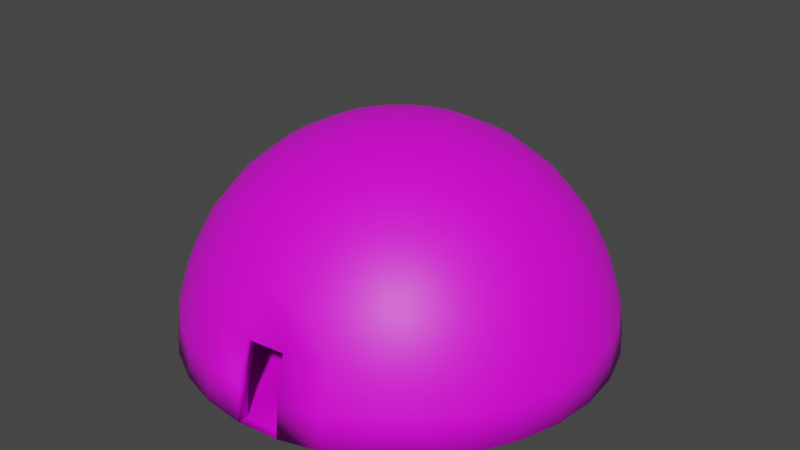 # Source: Iglo.blend  (saved by Blender 2.90.8; exported with 4.5.12 LTS)
import bpy
from mathutils import Matrix  # noqa: F401  (used for matrix-valued properties, if any)

bpy.ops.wm.read_factory_settings(use_empty=True)
scene = bpy.context.scene
scene.name = 'Scene'

# ---- collections
col_collection = bpy.data.collections.new('Collection'); scene.collection.children.link(col_collection)

# ---- images (referenced by path relative to the original .blend; pixels are not part of the script)
import os
ASSET_DIR = os.environ.get("B2B_ASSET_DIR", "")  # directory of the original .blend (textures are referenced by path, not embedded)
HERE = os.path.dirname(os.path.abspath(__file__))  # packed textures are extracted next to this script under _unpacked/

def load_image(name, relpath, width, height, colorspace="sRGB"):
    """Load a texture the original file referenced (path relative to the .blend, or extracted next to this script)."""
    p = next((c for c in (os.path.join(HERE, relpath), os.path.join(ASSET_DIR, relpath)) if relpath and os.path.exists(c)), "")
    if p:
        img = bpy.data.images.load(p, check_existing=True)
        img.name = name
    else:  # same state as the original file: an image datablock whose file is absent (Cycles renders it pink)
        img = bpy.data.images.new(name, width, height)
        img.source = "FILE"
        img.filepath = "//" + (relpath or name)
    img.colorspace_settings.name = colorspace
    return img
img_ice_stone_wall_png = load_image('Ice Stone Wall.png', 'Ice Stone Wall.png', 1024, 1024, 'sRGB')

# ---- materials (node trees are filled in below, after node groups)
mat_material_001 = bpy.data.materials.new('Material.001')
mat_material_001.use_transparent_shadow = False

# ---- material node trees
mat_material_001.use_nodes = True; mat_material_001.node_tree.nodes.clear()
_N = mat_material_001.node_tree.nodes; _L = mat_material_001.node_tree.links
n0 = _N.new('ShaderNodeBsdfPrincipled'); n0.name = 'Principled BSDF'; n0.location = (10, 300)
n0.distribution = 'GGX'
n0.subsurface_method = 'BURLEY'
n0.inputs[3].default_value = 1.45
n0.inputs[27].default_value = (0.0, 0.0, 0.0, 1.0)
n0.inputs[28].default_value = 1.0
n1 = _N.new('ShaderNodeOutputMaterial'); n1.name = 'Material Output'; n1.location = (300, 300)
n2 = _N.new('ShaderNodeTexImage'); n2.name = 'Image Texture'; n2.location = (-280, 280)
n2.image = img_ice_stone_wall_png
_L.new(n0.outputs[0], n1.inputs[0])
_L.new(n2.outputs[0], n0.inputs[0])
n1.is_active_output = True

# ---- world
world_world = bpy.data.worlds.new('World'); scene.world = world_world
world_world.use_nodes = True; world_world.node_tree.nodes.clear()
_N = world_world.node_tree.nodes; _L = world_world.node_tree.links
n0 = _N.new('ShaderNodeOutputWorld'); n0.name = 'World Output'; n0.location = (300, 300)
n1 = _N.new('ShaderNodeBackground'); n1.name = 'Background'; n1.location = (10, 300)
n1.inputs[0].default_value = (0.05088, 0.05088, 0.05088, 1.0)
_L.new(n1.outputs[0], n0.inputs[0])
n0.is_active_output = True
world_world.color = (0.05088, 0.05088, 0.05088)
world_world.use_sun_shadow = False
world_world.sun_shadow_jitter_overblur = 0.0

# ---- meshes
me_sphere_001 = bpy.data.meshes.new('Sphere.001')
me_sphere_001.from_pydata([(-2.002e-08, 0.1932, 0.9761), (2.142e-08, 0.379, 0.9194), (2.608e-08, 0.5502, 0.8275), (2.794e-08, 0.7003, 0.7037), (5.402e-08, 0.8235, 0.5529), (1.676e-08, 0.915, 0.3808), (5.402e-08, 0.9714, 0.1942), (6.706e-08, 0.9904, 0.03252), (0.03769, 0.1895, 0.9761), (0.07394, 0.3717, 0.9194), (0.1073, 0.5397, 0.8275), (0.1366, 0.6869, 0.7037), (0.1607, 0.8077, 0.5529), (0.1785, 0.8974, 0.3808), (0.1895, 0.9527, 0.1942), (0.1932, 0.9714, 0.03252), (0.07394, 0.1785, 0.9761), (0.145, 0.3502, 0.9194), (0.2106, 0.5083, 0.8275), (0.268, 0.647, 0.7037), (0.3151, 0.7608, 0.5529), (0.3502, 0.8454, 0.3808), (0.3717, 0.8974, 0.1942), (0.379, 0.915, 0.03252), (0.1073, 0.1607, 0.9761), (0.2106, 0.3151, 0.9194), (0.3057, 0.4575, 0.8275), (0.3891, 0.5823, 0.7037), (0.4575, 0.6847, 0.5529), (0.5083, 0.7608, 0.3808), (0.5397, 0.8077, 0.1942), (0.5502, 0.8235, 0.03252), (0.1366, 0.1366, 0.9761), (0.268, 0.268, 0.9194), (0.3891, 0.3891, 0.8275), (0.4952, 0.4952, 0.7037), (0.5823, 0.5823, 0.5529), (0.647, 0.647, 0.3808), (0.6869, 0.6869, 0.1942), (0.7003, 0.7003, 0.03252), (0.1607, 0.1073, 0.9761), (0.3151, 0.2106, 0.9194), (0.4575, 0.3057, 0.8275), (0.5823, 0.3891, 0.7037), (0.6847, 0.4575, 0.5529), (0.7608, 0.5083, 0.3808), (0.8077, 0.5397, 0.1942), (0.8235, 0.5502, 0.03252), (0.1785, 0.07394, 0.9761), (0.3502, 0.145, 0.9194), (0.5083, 0.2106, 0.8275), (0.647, 0.268, 0.7037), (0.7608, 0.3151, 0.5529), (0.8454, 0.3502, 0.3808), (0.8974, 0.3717, 0.1942), (0.915, 0.379, 0.03252), (0.1895, 0.03769, 0.9761), (0.3717, 0.07394, 0.9194), (0.5397, 0.1073, 0.8275), (0.6869, 0.1366, 0.7037), (0.8077, 0.1607, 0.5529), (0.8974, 0.1785, 0.3808), (0.9527, 0.1895, 0.1942), (0.9714, 0.1932, 0.03252), (0.1932, -3.544e-07, 0.9761), (0.379, -3.188e-07, 0.9194), (0.5502, -3.142e-07, 0.8275), (0.7003, -3.161e-07, 0.7037), (0.8235, -3.235e-07, 0.5529), (0.915, -2.974e-07, 0.3808), (0.9714, -3.738e-07, 0.1942), (0.9904, -3.781e-07, 0.03252), (0.1895, -0.03769, 0.9761), (0.3717, -0.07394, 0.9194), (0.5397, -0.1073, 0.8275), (0.6869, -0.1366, 0.7037), (0.8077, -0.1607, 0.5529), (0.8974, -0.1785, 0.3808), (0.9527, -0.1895, 0.1942), (0.9714, -0.1932, 0.03252), (0.1785, -0.07394, 0.9761), (0.3502, -0.145, 0.9194), (0.5083, -0.2106, 0.8275), (0.647, -0.268, 0.7037), (0.7608, -0.3151, 0.5529), (0.8454, -0.3502, 0.3808), (0.8974, -0.3717, 0.1942), (0.915, -0.379, 0.03252), (0.1607, -0.1073, 0.9761), (0.3151, -0.2106, 0.9194), (0.4575, -0.3057, 0.8275), (0.5823, -0.3891, 0.7037), (0.6847, -0.4575, 0.5529), (0.7608, -0.5083, 0.3808), (0.8077, -0.5397, 0.1942), (0.8235, -0.5502, 0.03252), (0.1366, -0.1366, 0.9761), (0.268, -0.268, 0.9194), (0.3891, -0.3891, 0.8275), (0.4952, -0.4952, 0.7037), (0.5823, -0.5823, 0.5529), (0.647, -0.647, 0.3808), (0.6869, -0.6869, 0.1942), (0.7003, -0.7003, 0.03252), (0.1073, -0.1607, 0.9761), (0.2106, -0.3151, 0.9194), (0.3057, -0.4575, 0.8275), (0.3891, -0.5823, 0.7037), (0.4575, -0.6847, 0.5529), (0.5083, -0.7608, 0.3808), (0.5397, -0.8077, 0.1942), (0.5502, -0.8235, 0.03252), (0.07394, -0.1785, 0.9761), (0.145, -0.3502, 0.9194), (0.2106, -0.5083, 0.8275), (0.268, -0.647, 0.7037), (0.3151, -0.7608, 0.5529), (0.3502, -0.8454, 0.3808), (0.3717, -0.8974, 0.1942), (0.379, -0.915, 0.03252), (0.03769, -0.1895, 0.9761), (0.07394, -0.3717, 0.9194), (0.1073, -0.5397, 0.8275), (0.1366, -0.6869, 0.7037), (0.1607, -0.8077, 0.5529), (0.1785, -0.8974, 0.3808), (0.1895, -0.9527, 0.1942), (0.1932, -0.9714, 0.03252), (-2.868e-08, -0.1932, 0.9761), (3.458e-08, -0.379, 0.9194), (2.247e-08, -0.5502, 0.8275), (-2.782e-08, -0.7003, 0.7037), (-5.762e-08, -0.8235, 0.5529), (2.62e-08, -0.915, 0.3808), (-6.507e-08, -0.9714, 0.1942), (-9.736e-08, -0.9904, 0.03252), (-0.03769, -0.1895, 0.9761), (-0.07394, -0.3717, 0.9194), (-0.1073, -0.5397, 0.8275), (-0.1366, -0.6869, 0.7037), (-0.1607, -0.8077, 0.5529), (-0.1785, -0.8974, 0.3808), (-0.1895, -0.9527, 0.1942), (-0.1932, -0.9714, 0.03252), (-0.07394, -0.1785, 0.9761), (-0.145, -0.3502, 0.9194), (-0.2106, -0.5083, 0.8275), (-0.268, -0.647, 0.7037), (-0.3151, -0.7608, 0.5529), (-0.3502, -0.8454, 0.3808), (-0.3717, -0.8974, 0.1942), (-0.379, -0.915, 0.03252), (-0.1073, -0.1607, 0.9761), (-0.2106, -0.3151, 0.9194), (-0.3057, -0.4575, 0.8275), (-0.3891, -0.5823, 0.7037), (-0.4575, -0.6847, 0.5529), (-0.5083, -0.7608, 0.3808), (-0.5397, -0.8077, 0.1942), (-0.5502, -0.8235, 0.03252), (-9.483e-08, -4.341e-07, 0.9904), (-0.1366, -0.1366, 0.9761), (-0.268, -0.268, 0.9194), (-0.3891, -0.3891, 0.8275), (-0.4952, -0.4952, 0.7037), (-0.5823, -0.5823, 0.5529), (-0.647, -0.647, 0.3808), (-0.6869, -0.6869, 0.1942), (-0.7003, -0.7003, 0.03252), (-0.1607, -0.1073, 0.9761), (-0.3151, -0.2106, 0.9194), (-0.4575, -0.3057, 0.8275), (-0.5823, -0.3891, 0.7037), (-0.6847, -0.4575, 0.5529), (-0.7608, -0.5083, 0.3808), (-0.8077, -0.5397, 0.1942), (-0.8235, -0.5502, 0.03252), (-0.1785, -0.07394, 0.9761), (-0.3502, -0.145, 0.9194), (-0.5083, -0.2106, 0.8275), (-0.647, -0.268, 0.7037), (-0.7608, -0.3151, 0.5529), (-0.8454, -0.3502, 0.3808), (-0.8974, -0.3717, 0.1942), (-0.915, -0.379, 0.03252), (-0.1895, -0.03769, 0.9761), (-0.3717, -0.07394, 0.9194), (-0.5397, -0.1073, 0.8275), (-0.6869, -0.1366, 0.7037), (-0.8077, -0.1607, 0.5529), (-0.8974, -0.1785, 0.3808), (-0.9527, -0.1895, 0.1942), (-0.9714, -0.1932, 0.03252), (-0.1932, -3.395e-07, 0.9761), (-0.379, -2.863e-07, 0.9194), (-0.5502, -2.723e-07, 0.8275), (-0.7003, -1.931e-07, 0.7037), (-0.8235, -1.689e-07, 0.5529), (-0.915, -2.695e-07, 0.3808), (-0.9714, -1.317e-07, 0.1942), (-0.9904, -1.323e-07, 0.03252), (-0.1895, 0.03769, 0.9761), (-0.3717, 0.07394, 0.9194), (-0.5397, 0.1073, 0.8275), (-0.6869, 0.1366, 0.7037), (-0.8077, 0.1607, 0.5529), (-0.8974, 0.1785, 0.3808), (-0.9527, 0.1895, 0.1942), (-0.9714, 0.1932, 0.03252), (-0.1785, 0.07394, 0.9761), (-0.3502, 0.145, 0.9194), (-0.5083, 0.2106, 0.8275), (-0.647, 0.268, 0.7037), (-0.7608, 0.3151, 0.5529), (-0.8454, 0.3502, 0.3808), (-0.8974, 0.3717, 0.1942), (-0.915, 0.379, 0.03252), (-0.1607, 0.1073, 0.9761), (-0.3151, 0.2106, 0.9194), (-0.4575, 0.3057, 0.8275), (-0.5823, 0.3891, 0.7037), (-0.6847, 0.4575, 0.5529), (-0.7608, 0.5083, 0.3808), (-0.8077, 0.5397, 0.1942), (-0.8235, 0.5502, 0.03252), (-0.1366, 0.1366, 0.9761), (-0.268, 0.268, 0.9194), (-0.3891, 0.3891, 0.8275), (-0.4952, 0.4952, 0.7037), (-0.5823, 0.5823, 0.5529), (-0.647, 0.647, 0.3808), (-0.6869, 0.6869, 0.1942), (-0.7003, 0.7003, 0.03252), (-0.1073, 0.1607, 0.9761), (-0.2106, 0.3151, 0.9194), (-0.3057, 0.4575, 0.8275), (-0.3891, 0.5823, 0.7037), (-0.4575, 0.6847, 0.5529), (-0.5083, 0.7608, 0.3808), (-0.5397, 0.8077, 0.1942), (-0.5502, 0.8235, 0.03252), (-0.07394, 0.1785, 0.9761), (-0.145, 0.3502, 0.9194), (-0.2106, 0.5083, 0.8275), (-0.268, 0.647, 0.7037), (-0.3151, 0.7608, 0.5529), (-0.3502, 0.8454, 0.3808), (-0.3717, 0.8974, 0.1942), (-0.379, 0.915, 0.03252), (-0.03769, 0.1895, 0.9761), (-0.07394, 0.3717, 0.9194), (-0.1073, 0.5397, 0.8275), (-0.1366, 0.6869, 0.7037), (-0.1607, 0.8077, 0.5529), (-0.1785, 0.8974, 0.3808), (-0.1895, 0.9527, 0.1942), (-0.1932, 0.9714, 0.03252), (3.891e-09, 0.1835, 0.9262), (6.441e-08, 0.3592, 0.8727), (7.51e-08, 0.5217, 0.7854), (8.614e-08, 0.6642, 0.668), (1.226e-07, 0.7811, 0.5249), (9.182e-08, 0.868, 0.3616), (1.346e-07, 0.9216, 0.1839), (1.509e-07, 0.9399, 0.02658), (0.03581, 0.18, 0.9262), (0.07008, 0.3523, 0.8727), (0.1018, 0.5117, 0.7854), (0.1296, 0.6514, 0.668), (0.1524, 0.7661, 0.5249), (0.1693, 0.8513, 0.3616), (0.1798, 0.9039, 0.1839), (0.1834, 0.9219, 0.02658), (0.07024, 0.1696, 0.9262), (0.1375, 0.3319, 0.8727), (0.1996, 0.482, 0.7854), (0.2542, 0.6136, 0.668), (0.2989, 0.7216, 0.5249), (0.3322, 0.8019, 0.3616), (0.3527, 0.8515, 0.1839), (0.3597, 0.8684, 0.02658), (0.102, 0.1526, 0.9262), (0.1996, 0.2987, 0.8727), (0.2898, 0.4338, 0.7854), (0.369, 0.5522, 0.668), (0.434, 0.6495, 0.5249), (0.4822, 0.7217, 0.3616), (0.512, 0.7663, 0.1839), (0.5222, 0.7815, 0.02658), (0.1298, 0.1298, 0.9262), (0.254, 0.254, 0.8727), (0.3689, 0.3689, 0.7854), (0.4696, 0.4696, 0.668), (0.5523, 0.5523, 0.5249), (0.6138, 0.6138, 0.3616), (0.6517, 0.6517, 0.1839), (0.6646, 0.6646, 0.02658), (0.1526, 0.102, 0.9262), (0.2987, 0.1996, 0.8727), (0.4338, 0.2898, 0.7854), (0.5522, 0.369, 0.668), (0.6495, 0.4339, 0.5249), (0.7217, 0.4822, 0.3616), (0.7663, 0.512, 0.1839), (0.7815, 0.5222, 0.02658), (0.1696, 0.07024, 0.9262), (0.3319, 0.1375, 0.8727), (0.482, 0.1996, 0.7854), (0.6136, 0.2542, 0.668), (0.7216, 0.2989, 0.5249), (0.8019, 0.3322, 0.3616), (0.8515, 0.3527, 0.1839), (0.8684, 0.3597, 0.02658), (0.18, 0.03581, 0.9262), (0.3523, 0.07008, 0.8727), (0.5117, 0.1018, 0.7854), (0.6514, 0.1296, 0.668), (0.7661, 0.1524, 0.5249), (0.8513, 0.1693, 0.3616), (0.9039, 0.1798, 0.1839), (0.9219, 0.1834, 0.02658), (0.1835, -3.526e-07, 0.9262), (0.3592, -3.162e-07, 0.8727), (0.5217, -3.129e-07, 0.7854), (0.6642, -3.14e-07, 0.668), (0.7811, -3.19e-07, 0.5249), (0.868, -2.94e-07, 0.3616), (0.9216, -3.693e-07, 0.1839), (0.9399, -3.738e-07, 0.02658), (0.18, -0.03581, 0.9262), (0.3523, -0.07008, 0.8727), (0.5117, -0.1018, 0.7854), (0.6514, -0.1296, 0.668), (0.7661, -0.1524, 0.5249), (0.8513, -0.1693, 0.3616), (0.9039, -0.1798, 0.1839), (0.9219, -0.1834, 0.02658), (0.1696, -0.07024, 0.9262), (0.3319, -0.1375, 0.8727), (0.482, -0.1996, 0.7854), (0.6136, -0.2542, 0.668), (0.7216, -0.2989, 0.5249), (0.8019, -0.3322, 0.3616), (0.8515, -0.3527, 0.1839), (0.8684, -0.3597, 0.02658), (0.1526, -0.102, 0.9262), (0.2987, -0.1996, 0.8727), (0.4338, -0.2898, 0.7854), (0.5522, -0.369, 0.668), (0.6495, -0.434, 0.5249), (0.7217, -0.4822, 0.3616), (0.7663, -0.512, 0.1839), (0.7815, -0.5222, 0.02658), (0.1298, -0.1298, 0.9262), (0.254, -0.254, 0.8727), (0.3689, -0.3689, 0.7854), (0.4696, -0.4696, 0.668), (0.5523, -0.5523, 0.5249), (0.6138, -0.6138, 0.3616), (0.6517, -0.6517, 0.1839), (0.6646, -0.6646, 0.02658), (0.102, -0.1526, 0.9262), (0.1996, -0.2987, 0.8727), (0.2898, -0.4338, 0.7854), (0.369, -0.5522, 0.668), (0.434, -0.6495, 0.5249), (0.4822, -0.7217, 0.3616), (0.512, -0.7663, 0.1839), (0.5222, -0.7815, 0.02658), (0.07024, -0.1696, 0.9262), (0.1375, -0.3319, 0.8727), (0.1996, -0.482, 0.7854), (0.2542, -0.6136, 0.668), (0.2989, -0.7216, 0.5249), (0.3322, -0.8019, 0.3616), (0.3527, -0.8515, 0.1839), (0.3597, -0.8684, 0.02658), (0.03581, -0.18, 0.9262), (0.07008, -0.3523, 0.8727), (0.1018, -0.5117, 0.7854), (0.1296, -0.6514, 0.668), (0.1524, -0.7661, 0.5249), (0.1693, -0.8513, 0.3616), (0.1798, -0.9039, 0.1839), (0.1834, -0.9219, 0.02658), (-2.625e-08, -0.1835, 0.9262), (3.67e-08, -0.3592, 0.8727), (2.496e-08, -0.5217, 0.7854), (-1.929e-08, -0.6642, 0.668), (-4.7e-08, -0.7811, 0.5249), (3.255e-08, -0.868, 0.3616), (-5.298e-08, -0.9216, 0.1839), (-8.126e-08, -0.9399, 0.02658), (-0.03581, -0.18, 0.9262), (-0.07008, -0.3523, 0.8727), (-0.1018, -0.5117, 0.7854), (-0.1296, -0.6514, 0.668), (-0.1524, -0.7661, 0.5249), (-0.1693, -0.8513, 0.3616), (-0.1798, -0.9039, 0.1839), (-0.1834, -0.9219, 0.02658), (-0.07024, -0.1696, 0.9262), (-0.1375, -0.3319, 0.8727), (-0.1996, -0.482, 0.7854), (-0.2542, -0.6136, 0.668), (-0.2989, -0.7216, 0.5249), (-0.3322, -0.8019, 0.3616), (-0.3527, -0.8515, 0.1839), (-0.3597, -0.8684, 0.02658), (-0.102, -0.1526, 0.9262), (-0.1996, -0.2987, 0.8727), (-0.2898, -0.4338, 0.7854), (-0.369, -0.5522, 0.668), (-0.434, -0.6495, 0.5249), (-0.4822, -0.7217, 0.3616), (-0.512, -0.7663, 0.1839), (-0.5222, -0.7815, 0.02658), (-9.262e-08, -4.323e-07, 0.9396), (-0.1298, -0.1298, 0.9262), (-0.254, -0.254, 0.8727), (-0.3689, -0.3689, 0.7854), (-0.4696, -0.4696, 0.668), (-0.5523, -0.5523, 0.5249), (-0.6138, -0.6138, 0.3616), (-0.6517, -0.6517, 0.1839), (-0.6646, -0.6646, 0.02658), (-0.1526, -0.102, 0.9262), (-0.2987, -0.1996, 0.8727), (-0.4338, -0.2898, 0.7854), (-0.5522, -0.369, 0.668), (-0.6495, -0.434, 0.5249), (-0.7217, -0.4822, 0.3616), (-0.7663, -0.512, 0.1839), (-0.7815, -0.5222, 0.02658), (-0.1696, -0.07024, 0.9262), (-0.3319, -0.1375, 0.8727), (-0.482, -0.1996, 0.7854), (-0.6136, -0.2542, 0.668), (-0.7216, -0.2989, 0.5249), (-0.8019, -0.3322, 0.3616), (-0.8515, -0.3527, 0.1839), (-0.8684, -0.3597, 0.02658), (-0.18, -0.03581, 0.9262), (-0.3523, -0.07008, 0.8727), (-0.5117, -0.1018, 0.7854), (-0.6514, -0.1296, 0.668), (-0.7661, -0.1524, 0.5249), (-0.8513, -0.1693, 0.3616), (-0.9039, -0.1798, 0.1839), (-0.9219, -0.1834, 0.02658), (-0.1835, -3.394e-07, 0.9262), (-0.3592, -2.884e-07, 0.8727), (-0.5217, -2.8e-07, 0.7854), (-0.6642, -2.066e-07, 0.668), (-0.7811, -1.85e-07, 0.5249), (-0.868, -2.837e-07, 0.3616), (-0.9216, -1.489e-07, 0.1839), (-0.9399, -1.484e-07, 0.02658), (-0.18, 0.03581, 0.9262), (-0.3523, 0.07008, 0.8727), (-0.5117, 0.1018, 0.7854), (-0.6514, 0.1296, 0.668), (-0.7661, 0.1524, 0.5249), (-0.8513, 0.1693, 0.3616), (-0.9039, 0.1798, 0.1839), (-0.9219, 0.1834, 0.02658), (-0.1696, 0.07024, 0.9262), (-0.3319, 0.1375, 0.8727), (-0.482, 0.1996, 0.7854), (-0.6136, 0.2542, 0.668), (-0.7216, 0.2989, 0.5249), (-0.8019, 0.3322, 0.3616), (-0.8515, 0.3527, 0.1839), (-0.8684, 0.3597, 0.02658), (-0.1526, 0.102, 0.9262), (-0.2987, 0.1996, 0.8727), (-0.4338, 0.2898, 0.7854), (-0.5522, 0.369, 0.668), (-0.6495, 0.4339, 0.5249), (-0.7217, 0.4822, 0.3616), (-0.7663, 0.512, 0.1839), (-0.7815, 0.5222, 0.02658), (-0.1298, 0.1298, 0.9262), (-0.254, 0.254, 0.8727), (-0.3689, 0.3689, 0.7854), (-0.4696, 0.4696, 0.668), (-0.5523, 0.5523, 0.5249), (-0.6138, 0.6138, 0.3616), (-0.6517, 0.6517, 0.1839), (-0.6646, 0.6646, 0.02658), (-0.102, 0.1526, 0.9262), (-0.1996, 0.2987, 0.8727), (-0.2898, 0.4338, 0.7854), (-0.369, 0.5522, 0.668), (-0.4339, 0.6495, 0.5249), (-0.4822, 0.7217, 0.3616), (-0.512, 0.7663, 0.1839), (-0.5222, 0.7815, 0.02658), (-0.07024, 0.1696, 0.9262), (-0.1375, 0.3319, 0.8727), (-0.1996, 0.482, 0.7854), (-0.2542, 0.6136, 0.668), (-0.2989, 0.7216, 0.5249), (-0.3322, 0.8019, 0.3616), (-0.3527, 0.8515, 0.1839), (-0.3597, 0.8684, 0.02658), (-0.03581, 0.18, 0.9262), (-0.07008, 0.3523, 0.8727), (-0.1018, 0.5117, 0.7854), (-0.1296, 0.6514, 0.668), (-0.1524, 0.7661, 0.5249), (-0.1693, 0.8513, 0.3616), (-0.1798, 0.9039, 0.1839), (-0.1834, 0.9219, 0.02658)], [], [(7, 15, 14, 6), (0, 8, 160), (1, 9, 8, 0), (2, 10, 9, 1), (3, 11, 10, 2), (4, 12, 11, 3), (5, 13, 12, 4), (6, 14, 13, 5), (14, 22, 21, 13), (15, 23, 22, 14), (8, 16, 160), (9, 17, 16, 8), (10, 18, 17, 9), (11, 19, 18, 10), (12, 20, 19, 11), (13, 21, 20, 12), (18, 26, 25, 17), (19, 27, 26, 18), (20, 28, 27, 19), (21, 29, 28, 20), (22, 30, 29, 21), (23, 31, 30, 22), (16, 24, 160), (17, 25, 24, 16), (30, 38, 37, 29), (31, 39, 38, 30), (24, 32, 160), (25, 33, 32, 24), (26, 34, 33, 25), (27, 35, 34, 26), (28, 36, 35, 27), (29, 37, 36, 28), (35, 43, 42, 34), (36, 44, 43, 35), (37, 45, 44, 36), (38, 46, 45, 37), (39, 47, 46, 38), (32, 40, 160), (33, 41, 40, 32), (34, 42, 41, 33), (47, 55, 54, 46), (40, 48, 160), (41, 49, 48, 40), (42, 50, 49, 41), (43, 51, 50, 42), (44, 52, 51, 43), (45, 53, 52, 44), (46, 54, 53, 45), (52, 60, 59, 51), (53, 61, 60, 52), (54, 62, 61, 53), (55, 63, 62, 54), (48, 56, 160), (49, 57, 56, 48), (50, 58, 57, 49), (51, 59, 58, 50), (56, 64, 160), (57, 65, 64, 56), (58, 66, 65, 57), (59, 67, 66, 58), (60, 68, 67, 59), (61, 69, 68, 60), (62, 70, 69, 61), (63, 71, 70, 62), (68, 76, 75, 67), (69, 77, 76, 68), (70, 78, 77, 69), (71, 79, 78, 70), (64, 72, 160), (65, 73, 72, 64), (66, 74, 73, 65), (67, 75, 74, 66), (73, 81, 80, 72), (74, 82, 81, 73), (75, 83, 82, 74), (76, 84, 83, 75), (77, 85, 84, 76), (78, 86, 85, 77), (79, 87, 86, 78), (72, 80, 160), (85, 93, 92, 84), (86, 94, 93, 85), (87, 95, 94, 86), (80, 88, 160), (81, 89, 88, 80), (82, 90, 89, 81), (83, 91, 90, 82), (84, 92, 91, 83), (89, 97, 96, 88), (90, 98, 97, 89), (91, 99, 98, 90), (92, 100, 99, 91), (93, 101, 100, 92), (94, 102, 101, 93), (95, 103, 102, 94), (88, 96, 160), (101, 109, 108, 100), (102, 110, 109, 101), (103, 111, 110, 102), (96, 104, 160), (97, 105, 104, 96), (98, 106, 105, 97), (99, 107, 106, 98), (100, 108, 107, 99), (106, 114, 113, 105), (107, 115, 114, 106), (108, 116, 115, 107), (109, 117, 116, 108), (110, 118, 117, 109), (111, 119, 118, 110), (104, 112, 160), (105, 113, 112, 104), (118, 126, 125, 117), (119, 127, 126, 118), (112, 120, 160), (113, 121, 120, 112), (114, 122, 121, 113), (115, 123, 122, 114), (116, 124, 123, 115), (117, 125, 124, 116), (123, 131, 130, 122), (124, 132, 131, 123), (125, 133, 132, 124), (126, 383, 382, 125), (135, 134, 391, 392), (120, 128, 160), (121, 129, 128, 120), (122, 130, 129, 121), (135, 143, 142, 134), (128, 136, 160), (129, 137, 136, 128), (130, 138, 137, 129), (131, 139, 138, 130), (132, 140, 139, 131), (133, 141, 140, 132), (134, 142, 141, 133), (139, 147, 146, 138), (140, 148, 147, 139), (141, 149, 148, 140), (142, 150, 149, 141), (143, 151, 150, 142), (136, 144, 160), (137, 145, 144, 136), (138, 146, 145, 137), (151, 159, 158, 150), (144, 152, 160), (145, 153, 152, 144), (146, 154, 153, 145), (147, 155, 154, 146), (148, 156, 155, 147), (149, 157, 156, 148), (150, 158, 157, 149), (156, 165, 164, 155), (157, 166, 165, 156), (158, 167, 166, 157), (159, 168, 167, 158), (152, 161, 160), (153, 162, 161, 152), (154, 163, 162, 153), (155, 164, 163, 154), (161, 169, 160), (162, 170, 169, 161), (163, 171, 170, 162), (164, 172, 171, 163), (165, 173, 172, 164), (166, 174, 173, 165), (167, 175, 174, 166), (168, 176, 175, 167), (173, 181, 180, 172), (174, 182, 181, 173), (175, 183, 182, 174), (176, 184, 183, 175), (169, 177, 160), (170, 178, 177, 169), (171, 179, 178, 170), (172, 180, 179, 171), (178, 186, 185, 177), (179, 187, 186, 178), (180, 188, 187, 179), (181, 189, 188, 180), (182, 190, 189, 181), (183, 191, 190, 182), (184, 192, 191, 183), (177, 185, 160), (190, 198, 197, 189), (191, 199, 198, 190), (192, 200, 199, 191), (185, 193, 160), (186, 194, 193, 185), (187, 195, 194, 186), (188, 196, 195, 187), (189, 197, 196, 188), (195, 203, 202, 194), (196, 204, 203, 195), (197, 205, 204, 196), (198, 206, 205, 197), (199, 207, 206, 198), (200, 208, 207, 199), (193, 201, 160), (194, 202, 201, 193), (207, 215, 214, 206), (208, 216, 215, 207), (201, 209, 160), (202, 210, 209, 201), (203, 211, 210, 202), (204, 212, 211, 203), (205, 213, 212, 204), (206, 214, 213, 205), (211, 219, 218, 210), (212, 220, 219, 211), (213, 221, 220, 212), (214, 222, 221, 213), (215, 223, 222, 214), (216, 224, 223, 215), (209, 217, 160), (210, 218, 217, 209), (223, 231, 230, 222), (224, 232, 231, 223), (217, 225, 160), (218, 226, 225, 217), (219, 227, 226, 218), (220, 228, 227, 219), (221, 229, 228, 220), (222, 230, 229, 221), (228, 236, 235, 227), (229, 237, 236, 228), (230, 238, 237, 229), (231, 239, 238, 230), (232, 240, 239, 231), (225, 233, 160), (226, 234, 233, 225), (227, 235, 234, 226), (240, 248, 247, 239), (233, 241, 160), (234, 242, 241, 233), (235, 243, 242, 234), (236, 244, 243, 235), (237, 245, 244, 236), (238, 246, 245, 237), (239, 247, 246, 238), (244, 252, 251, 243), (245, 253, 252, 244), (246, 254, 253, 245), (247, 255, 254, 246), (248, 256, 255, 247), (241, 249, 160), (242, 250, 249, 241), (243, 251, 250, 242), (256, 7, 6, 255), (249, 0, 160), (250, 1, 0, 249), (251, 2, 1, 250), (252, 3, 2, 251), (253, 4, 3, 252), (254, 5, 4, 253), (255, 6, 5, 254), (264, 263, 271, 272), (257, 417, 265), (258, 257, 265, 266), (259, 258, 266, 267), (260, 259, 267, 268), (261, 260, 268, 269), (262, 261, 269, 270), (263, 262, 270, 271), (271, 270, 278, 279), (272, 271, 279, 280), (265, 417, 273), (266, 265, 273, 274), (267, 266, 274, 275), (268, 267, 275, 276), (269, 268, 276, 277), (270, 269, 277, 278), (275, 274, 282, 283), (276, 275, 283, 284), (277, 276, 284, 285), (278, 277, 285, 286), (279, 278, 286, 287), (280, 279, 287, 288), (273, 417, 281), (274, 273, 281, 282), (287, 286, 294, 295), (288, 287, 295, 296), (281, 417, 289), (282, 281, 289, 290), (283, 282, 290, 291), (284, 283, 291, 292), (285, 284, 292, 293), (286, 285, 293, 294), (292, 291, 299, 300), (293, 292, 300, 301), (294, 293, 301, 302), (295, 294, 302, 303), (296, 295, 303, 304), (289, 417, 297), (290, 289, 297, 298), (291, 290, 298, 299), (304, 303, 311, 312), (297, 417, 305), (298, 297, 305, 306), (299, 298, 306, 307), (300, 299, 307, 308), (301, 300, 308, 309), (302, 301, 309, 310), (303, 302, 310, 311), (309, 308, 316, 317), (310, 309, 317, 318), (311, 310, 318, 319), (312, 311, 319, 320), (305, 417, 313), (306, 305, 313, 314), (307, 306, 314, 315), (308, 307, 315, 316), (313, 417, 321), (314, 313, 321, 322), (315, 314, 322, 323), (316, 315, 323, 324), (317, 316, 324, 325), (318, 317, 325, 326), (319, 318, 326, 327), (320, 319, 327, 328), (325, 324, 332, 333), (326, 325, 333, 334), (327, 326, 334, 335), (328, 327, 335, 336), (321, 417, 329), (322, 321, 329, 330), (323, 322, 330, 331), (324, 323, 331, 332), (330, 329, 337, 338), (331, 330, 338, 339), (332, 331, 339, 340), (333, 332, 340, 341), (334, 333, 341, 342), (335, 334, 342, 343), (336, 335, 343, 344), (329, 417, 337), (342, 341, 349, 350), (343, 342, 350, 351), (344, 343, 351, 352), (337, 417, 345), (338, 337, 345, 346), (339, 338, 346, 347), (340, 339, 347, 348), (341, 340, 348, 349), (346, 345, 353, 354), (347, 346, 354, 355), (348, 347, 355, 356), (349, 348, 356, 357), (350, 349, 357, 358), (351, 350, 358, 359), (352, 351, 359, 360), (345, 417, 353), (358, 357, 365, 366), (359, 358, 366, 367), (360, 359, 367, 368), (353, 417, 361), (354, 353, 361, 362), (355, 354, 362, 363), (356, 355, 363, 364), (357, 356, 364, 365), (363, 362, 370, 371), (364, 363, 371, 372), (365, 364, 372, 373), (366, 365, 373, 374), (367, 366, 374, 375), (368, 367, 375, 376), (361, 417, 369), (362, 361, 369, 370), (375, 374, 382, 383), (376, 375, 383, 384), (369, 417, 377), (370, 369, 377, 378), (371, 370, 378, 379), (372, 371, 379, 380), (373, 372, 380, 381), (374, 373, 381, 382), (380, 379, 387, 388), (381, 380, 388, 389), (382, 381, 389, 390), (134, 133, 390, 391), (125, 382, 390, 133), (377, 417, 385), (378, 377, 385, 386), (379, 378, 386, 387), (392, 391, 399, 400), (385, 417, 393), (386, 385, 393, 394), (387, 386, 394, 395), (388, 387, 395, 396), (389, 388, 396, 397), (390, 389, 397, 398), (391, 390, 398, 399), (396, 395, 403, 404), (397, 396, 404, 405), (398, 397, 405, 406), (399, 398, 406, 407), (400, 399, 407, 408), (393, 417, 401), (394, 393, 401, 402), (395, 394, 402, 403), (408, 407, 415, 416), (401, 417, 409), (402, 401, 409, 410), (403, 402, 410, 411), (404, 403, 411, 412), (405, 404, 412, 413), (406, 405, 413, 414), (407, 406, 414, 415), (413, 412, 421, 422), (414, 413, 422, 423), (415, 414, 423, 424), (416, 415, 424, 425), (409, 417, 418), (410, 409, 418, 419), (411, 410, 419, 420), (412, 411, 420, 421), (418, 417, 426), (419, 418, 426, 427), (420, 419, 427, 428), (421, 420, 428, 429), (422, 421, 429, 430), (423, 422, 430, 431), (424, 423, 431, 432), (425, 424, 432, 433), (430, 429, 437, 438), (431, 430, 438, 439), (432, 431, 439, 440), (433, 432, 440, 441), (426, 417, 434), (427, 426, 434, 435), (428, 427, 435, 436), (429, 428, 436, 437), (435, 434, 442, 443), (436, 435, 443, 444), (437, 436, 444, 445), (438, 437, 445, 446), (439, 438, 446, 447), (440, 439, 447, 448), (441, 440, 448, 449), (434, 417, 442), (447, 446, 454, 455), (448, 447, 455, 456), (449, 448, 456, 457), (442, 417, 450), (443, 442, 450, 451), (444, 443, 451, 452), (445, 444, 452, 453), (446, 445, 453, 454), (452, 451, 459, 460), (453, 452, 460, 461), (454, 453, 461, 462), (455, 454, 462, 463), (456, 455, 463, 464), (457, 456, 464, 465), (450, 417, 458), (451, 450, 458, 459), (464, 463, 471, 472), (465, 464, 472, 473), (458, 417, 466), (459, 458, 466, 467), (460, 459, 467, 468), (461, 460, 468, 469), (462, 461, 469, 470), (463, 462, 470, 471), (468, 467, 475, 476), (469, 468, 476, 477), (470, 469, 477, 478), (471, 470, 478, 479), (472, 471, 479, 480), (473, 472, 480, 481), (466, 417, 474), (467, 466, 474, 475), (480, 479, 487, 488), (481, 480, 488, 489), (474, 417, 482), (475, 474, 482, 483), (476, 475, 483, 484), (477, 476, 484, 485), (478, 477, 485, 486), (479, 478, 486, 487), (485, 484, 492, 493), (486, 485, 493, 494), (487, 486, 494, 495), (488, 487, 495, 496), (489, 488, 496, 497), (482, 417, 490), (483, 482, 490, 491), (484, 483, 491, 492), (497, 496, 504, 505), (490, 417, 498), (491, 490, 498, 499), (492, 491, 499, 500), (493, 492, 500, 501), (494, 493, 501, 502), (495, 494, 502, 503), (496, 495, 503, 504), (501, 500, 508, 509), (502, 501, 509, 510), (503, 502, 510, 511), (504, 503, 511, 512), (505, 504, 512, 513), (498, 417, 506), (499, 498, 506, 507), (500, 499, 507, 508), (513, 512, 263, 264), (506, 417, 257), (507, 506, 257, 258), (508, 507, 258, 259), (509, 508, 259, 260), (510, 509, 260, 261), (511, 510, 261, 262), (512, 511, 262, 263), (47, 39, 296, 304), (184, 176, 433, 441), (143, 135, 392, 400), (71, 63, 320, 328), (119, 111, 368, 376), (15, 7, 264, 272), (63, 55, 312, 320), (256, 248, 505, 513), (200, 192, 449, 457), (87, 79, 336, 344), (159, 151, 408, 416), (135, 127, 384, 392), (216, 208, 465, 473), (79, 71, 328, 336), (23, 15, 272, 280), (208, 200, 457, 465), (151, 143, 400, 408), (95, 87, 344, 352), (232, 224, 481, 489), (39, 31, 288, 296), (248, 240, 497, 505), (176, 168, 425, 433), (7, 256, 513, 264), (55, 47, 304, 312), (224, 216, 473, 481), (168, 159, 416, 425), (111, 103, 360, 368), (31, 23, 280, 288), (192, 184, 441, 449), (240, 232, 489, 497), (127, 119, 376, 384), (103, 95, 352, 360), (126, 127, 384, 383), (384, 264, 513, 392), (264, 384, 376, 272), (272, 376, 368, 280), (280, 368, 360, 288), (288, 360, 352, 296), (296, 352, 344, 304), (304, 344, 336, 312), (312, 336, 328), (312, 328, 320), (392, 513, 505, 400), (400, 505, 497, 408), (408, 497, 489, 416), (416, 489, 481, 425), (425, 481, 473, 433), (433, 473, 465, 441), (441, 465, 449), (449, 465, 457)])
me_sphere_001.polygons.foreach_set('use_smooth', [True] * 562)
_uv = me_sphere_001.uv_layers.new(name='UVMap')
_uv.uv.foreach_set('vector', [2.238, 0.01911, 2.021, 0.01911, 2.021, 0.4536, 2.238, 0.4536, 2.238, 3.061, 2.021, 3.061, 2.13, 3.495, 2.238, 2.626, 2.021, 2.626, 2.021, 3.061, 2.238, 3.061, 2.238, 2.192, 2.021, 2.192, 2.021, 2.626, 2.238, 2.626, 2.238, 1.757, 2.021, 1.757, 2.021, 2.192, 2.238, 2.192, 2.238, 1.323, 2.021, 1.323, 2.021, 1.757, 2.238, 1.757, 2.238, 0.8882, 2.021, 0.8882, 2.021, 1.323, 2.238, 1.323, 2.238, 0.4536, 2.021, 0.4536, 2.021, 0.8882, 2.238, 0.8882, 2.021, 0.4536, 1.804, 0.4536, 1.804, 0.8882, 2.021, 0.8882, 2.021, 0.01911, 1.804, 0.01911, 1.804, 0.4536, 2.021, 0.4536, 2.021, 3.061, 1.804, 3.061, 1.912, 3.495, 2.021, 2.626, 1.804, 2.626, 1.804, 3.061, 2.021, 3.061, 2.021, 2.192, 1.804, 2.192, 1.804, 2.626, 2.021, 2.626, 2.021, 1.757, 1.804, 1.757, 1.804, 2.192, 2.021, 2.192, 2.021, 1.323, 1.804, 1.323, 1.804, 1.757, 2.021, 1.757, 2.021, 0.8882, 1.804, 0.8882, 1.804, 1.323, 2.021, 1.323, 1.804, 2.192, 1.586, 2.192, 1.586, 2.626, 1.804, 2.626, 1.804, 1.757, 1.586, 1.757, 1.586, 2.192, 1.804, 2.192, 1.804, 1.323, 1.586, 1.323, 1.586, 1.757, 1.804, 1.757, 1.804, 0.8882, 1.586, 0.8882, 1.586, 1.323, 1.804, 1.323, 1.804, 0.4536, 1.586, 0.4536, 1.586, 0.8882, 1.804, 0.8882, 1.804, 0.01911, 1.586, 0.01911, 1.586, 0.4536, 1.804, 0.4536, 1.804, 3.061, 1.586, 3.061, 1.695, 3.495, 1.804, 2.626, 1.586, 2.626, 1.586, 3.061, 1.804, 3.061, 1.586, 0.4536, 1.369, 0.4536, 1.369, 0.8882, 1.586, 0.8882, 1.586, 0.01911, 1.369, 0.01911, 1.369, 0.4536, 1.586, 0.4536, 1.586, 3.061, 1.369, 3.061, 1.478, 3.495, 1.586, 2.626, 1.369, 2.626, 1.369, 3.061, 1.586, 3.061, 1.586, 2.192, 1.369, 2.192, 1.369, 2.626, 1.586, 2.626, 1.586, 1.757, 1.369, 1.757, 1.369, 2.192, 1.586, 2.192, 1.586, 1.323, 1.369, 1.323, 1.369, 1.757, 1.586, 1.757, 1.586, 0.8882, 1.369, 0.8882, 1.369, 1.323, 1.586, 1.323, 1.369, 1.757, 1.152, 1.757, 1.152, 2.192, 1.369, 2.192, 1.369, 1.323, 1.152, 1.323, 1.152, 1.757, 1.369, 1.757, 1.369, 0.8882, 1.152, 0.8882, 1.152, 1.323, 1.369, 1.323, 1.369, 0.4536, 1.152, 0.4536, 1.152, 0.8882, 1.369, 0.8882, 1.369, 0.01911, 1.152, 0.01911, 1.152, 0.4536, 1.369, 0.4536, 1.369, 3.061, 1.152, 3.061, 1.26, 3.495, 1.369, 2.626, 1.152, 2.626, 1.152, 3.061, 1.369, 3.061, 1.369, 2.192, 1.152, 2.192, 1.152, 2.626, 1.369, 2.626, 1.152, 0.01911, 0.9345, 0.01911, 0.9345, 0.4536, 1.152, 0.4536, 1.152, 3.061, 0.9345, 3.061, 1.043, 3.495, 1.152, 2.626, 0.9345, 2.626, 0.9345, 3.061, 1.152, 3.061, 1.152, 2.192, 0.9345, 2.192, 0.9345, 2.626, 1.152, 2.626, 1.152, 1.757, 0.9345, 1.757, 0.9345, 2.192, 1.152, 2.192, 1.152, 1.323, 0.9345, 1.323, 0.9345, 1.757, 1.152, 1.757, 1.152, 0.8882, 0.9345, 0.8882, 0.9345, 1.323, 1.152, 1.323, 1.152, 0.4536, 0.9345, 0.4536, 0.9345, 0.8882, 1.152, 0.8882, 0.9345, 1.323, 0.7173, 1.323, 0.7173, 1.757, 0.9345, 1.757, 0.9345, 0.8882, 0.7173, 0.8882, 0.7173, 1.323, 0.9345, 1.323, 0.9345, 0.4536, 0.7173, 0.4536, 0.7173, 0.8882, 0.9345, 0.8882, 0.9345, 0.01911, 0.7173, 0.01911, 0.7173, 0.4536, 0.9345, 0.4536, 0.9345, 3.061, 0.7173, 3.061, 0.8259, 3.495, 0.9345, 2.626, 0.7173, 2.626, 0.7173, 3.061, 0.9345, 3.061, 0.9345, 2.192, 0.7173, 2.192, 0.7173, 2.626, 0.9345, 2.626, 0.9345, 1.757, 0.7173, 1.757, 0.7173, 2.192, 0.9345, 2.192, 0.7173, 3.061, 0.5, 3.061, 0.6086, 3.495, 0.7173, 2.626, 0.5, 2.626, 0.5, 3.061, 0.7173, 3.061, 0.7173, 2.192, 0.5, 2.192, 0.5, 2.626, 0.7173, 2.626, 0.7173, 1.757, 0.5, 1.757, 0.5, 2.192, 0.7173, 2.192, 0.7173, 1.323, 0.5, 1.323, 0.5, 1.757, 0.7173, 1.757, 0.7173, 0.8882, 0.5, 0.8882, 0.5, 1.323, 0.7173, 1.323, 0.7173, 0.4536, 0.5, 0.4536, 0.5, 0.8882, 0.7173, 0.8882, 0.7173, 0.01911, 0.5, 0.01911, 0.5, 0.4536, 0.7173, 0.4536, 0.5, 1.323, 0.2827, 1.323, 0.2827, 1.757, 0.5, 1.757, 0.5, 0.8882, 0.2827, 0.8882, 0.2827, 1.323, 0.5, 1.323, 0.5, 0.4536, 0.2827, 0.4536, 0.2827, 0.8882, 0.5, 0.8882, 0.5, 0.01911, 0.2827, 0.01911, 0.2827, 0.4536, 0.5, 0.4536, 0.5, 3.061, 0.2827, 3.061, 0.3914, 3.495, 0.5, 2.626, 0.2827, 2.626, 0.2827, 3.061, 0.5, 3.061, 0.5, 2.192, 0.2827, 2.192, 0.2827, 2.626, 0.5, 2.626, 0.5, 1.757, 0.2827, 1.757, 0.2827, 2.192, 0.5, 2.192, 0.2827, 2.626, 0.06546, 2.626, 0.06546, 3.061, 0.2827, 3.061, 0.2827, 2.192, 0.06546, 2.192, 0.06546, 2.626, 0.2827, 2.626, 0.2827, 1.757, 0.06546, 1.757, 0.06546, 2.192, 0.2827, 2.192, 0.2827, 1.323, 0.06546, 1.323, 0.06546, 1.757, 0.2827, 1.757, 0.2827, 0.8882, 0.06546, 0.8882, 0.06546, 1.323, 0.2827, 1.323, 0.2827, 0.4536, 0.06546, 0.4536, 0.06546, 0.8882, 0.2827, 0.8882, 0.2827, 0.01911, 0.06546, 0.01911, 0.06546, 0.4536, 0.2827, 0.4536, 0.2827, 3.061, 0.06546, 3.061, 0.1741, 3.495, 0.06546, 0.8882, -0.1518, 0.8882, -0.1518, 1.323, 0.06546, 1.323, 0.06546, 0.4536, -0.1518, 0.4536, -0.1518, 0.8882, 0.06546, 0.8882, 0.06546, 0.01911, -0.1518, 0.01911, -0.1518, 0.4536, 0.06546, 0.4536, 0.06546, 3.061, -0.1518, 3.061, -0.04317, 3.495, 0.06546, 2.626, -0.1518, 2.626, -0.1518, 3.061, 0.06546, 3.061, 0.06546, 2.192, -0.1518, 2.192, -0.1518, 2.626, 0.06546, 2.626, 0.06546, 1.757, -0.1518, 1.757, -0.1518, 2.192, 0.06546, 2.192, 0.06546, 1.323, -0.1518, 1.323, -0.1518, 1.757, 0.06546, 1.757, -0.1518, 2.626, -0.3691, 2.626, -0.3691, 3.061, -0.1518, 3.061, -0.1518, 2.192, -0.3691, 2.192, -0.3691, 2.626, -0.1518, 2.626, -0.1518, 1.757, -0.3691, 1.757, -0.3691, 2.192, -0.1518, 2.192, -0.1518, 1.323, -0.3691, 1.323, -0.3691, 1.757, -0.1518, 1.757, -0.1518, 0.8882, -0.3691, 0.8882, -0.3691, 1.323, -0.1518, 1.323, -0.1518, 0.4536, -0.3691, 0.4536, -0.3691, 0.8882, -0.1518, 0.8882, -0.1518, 0.01911, -0.3691, 0.01911, -0.3691, 0.4536, -0.1518, 0.4536, -0.1518, 3.061, -0.3691, 3.061, -0.2604, 3.495, -0.3691, 0.8882, -0.5863, 0.8882, -0.5863, 1.323, -0.3691, 1.323, -0.3691, 0.4536, -0.5863, 0.4536, -0.5863, 0.8882, -0.3691, 0.8882, -0.3691, 0.01911, -0.5863, 0.01911, -0.5863, 0.4536, -0.3691, 0.4536, -0.3691, 3.061, -0.5863, 3.061, -0.4777, 3.495, -0.3691, 2.626, -0.5863, 2.626, -0.5863, 3.061, -0.3691, 3.061, -0.3691, 2.192, -0.5863, 2.192, -0.5863, 2.626, -0.3691, 2.626, -0.3691, 1.757, -0.5863, 1.757, -0.5863, 2.192, -0.3691, 2.192, -0.3691, 1.323, -0.5863, 1.323, -0.5863, 1.757, -0.3691, 1.757, -0.5863, 2.192, -0.8036, 2.192, -0.8036, 2.626, -0.5863, 2.626, -0.5863, 1.757, -0.8036, 1.757, -0.8036, 2.192, -0.5863, 2.192, -0.5863, 1.323, -0.8036, 1.323, -0.8036, 1.757, -0.5863, 1.757, -0.5863, 0.8882, -0.8036, 0.8882, -0.8036, 1.323, -0.5863, 1.323, -0.5863, 0.4536, -0.8036, 0.4536, -0.8036, 0.8882, -0.5863, 0.8882, -0.5863, 0.01911, -0.8036, 0.01911, -0.8036, 0.4536, -0.5863, 0.4536, -0.5863, 3.061, -0.8036, 3.061, -0.695, 3.495, -0.5863, 2.626, -0.8036, 2.626, -0.8036, 3.061, -0.5863, 3.061, -0.8036, 0.4536, -1.021, 0.4536, -1.021, 0.8882, -0.8036, 0.8882, -0.8036, 0.01911, -1.021, 0.01911, -1.021, 0.4536, -0.8036, 0.4536, -0.8036, 3.061, -1.021, 3.061, -0.9122, 3.495, -0.8036, 2.626, -1.021, 2.626, -1.021, 3.061, -0.8036, 3.061, -0.8036, 2.192, -1.021, 2.192, -1.021, 2.626, -0.8036, 2.626, -0.8036, 1.757, -1.021, 1.757, -1.021, 2.192, -0.8036, 2.192, -0.8036, 1.323, -1.021, 1.323, -1.021, 1.757, -0.8036, 1.757, -0.8036, 0.8882, -1.021, 0.8882, -1.021, 1.323, -0.8036, 1.323, -1.021, 1.757, -1.238, 1.757, -1.238, 2.192, -1.021, 2.192, -1.021, 1.323, -1.238, 1.323, -1.238, 1.757, -1.021, 1.757, -1.021, 0.8882, -1.238, 0.8882, -1.238, 1.323, -1.021, 1.323, -1.021, 0.4536, -1.021, 0.4536, -1.021, 0.8882, -1.021, 0.8882, -1.238, 0.01911, -1.238, 0.4536, -1.238, 0.4536, -1.238, 0.01911, -1.021, 3.061, -1.238, 3.061, -1.13, 3.495, -1.021, 2.626, -1.238, 2.626, -1.238, 3.061, -1.021, 3.061, -1.021, 2.192, -1.238, 2.192, -1.238, 2.626, -1.021, 2.626, -1.238, 0.01911, -1.455, 0.01911, -1.455, 0.4536, -1.238, 0.4536, -1.238, 3.061, -1.455, 3.061, -1.347, 3.495, -1.238, 2.626, -1.455, 2.626, -1.455, 3.061, -1.238, 3.061, -1.238, 2.192, -1.455, 2.192, -1.455, 2.626, -1.238, 2.626, -1.238, 1.757, -1.455, 1.757, -1.455, 2.192, -1.238, 2.192, -1.238, 1.323, -1.455, 1.323, -1.455, 1.757, -1.238, 1.757, -1.238, 0.8882, -1.455, 0.8882, -1.455, 1.323, -1.238, 1.323, -1.238, 0.4536, -1.455, 0.4536, -1.455, 0.8882, -1.238, 0.8882, -1.455, 1.757, -1.673, 1.757, -1.673, 2.192, -1.455, 2.192, -1.455, 1.323, -1.673, 1.323, -1.673, 1.757, -1.455, 1.757, -1.455, 0.8882, -1.673, 0.8882, -1.673, 1.323, -1.455, 1.323, -1.455, 0.4536, -1.673, 0.4536, -1.673, 0.8882, -1.455, 0.8882, -1.455, 0.01911, -1.673, 0.01911, -1.673, 0.4536, -1.455, 0.4536, -1.455, 3.061, -1.673, 3.061, -1.564, 3.495, -1.455, 2.626, -1.673, 2.626, -1.673, 3.061, -1.455, 3.061, -1.455, 2.192, -1.673, 2.192, -1.673, 2.626, -1.455, 2.626, -1.673, 0.01911, -1.89, 0.01911, -1.89, 0.4536, -1.673, 0.4536, -1.673, 3.061, -1.89, 3.061, -1.781, 3.495, -1.673, 2.626, -1.89, 2.626, -1.89, 3.061, -1.673, 3.061, -1.673, 2.192, -1.89, 2.192, -1.89, 2.626, -1.673, 2.626, -1.673, 1.757, -1.89, 1.757, -1.89, 2.192, -1.673, 2.192, -1.673, 1.323, -1.89, 1.323, -1.89, 1.757, -1.673, 1.757, -1.673, 0.8882, -1.89, 0.8882, -1.89, 1.323, -1.673, 1.323, -1.673, 0.4536, -1.89, 0.4536, -1.89, 0.8882, -1.673, 0.8882, -1.89, 1.323, -2.107, 1.323, -2.107, 1.757, -1.89, 1.757, -1.89, 0.8882, -2.107, 0.8882, -2.107, 1.323, -1.89, 1.323, -1.89, 0.4536, -2.107, 0.4536, -2.107, 0.8882, -1.89, 0.8882, -1.89, 0.01911, -2.107, 0.01911, -2.107, 0.4536, -1.89, 0.4536, -1.89, 3.061, -2.107, 3.061, -1.999, 3.495, -1.89, 2.626, -2.107, 2.626, -2.107, 3.061, -1.89, 3.061, -1.89, 2.192, -2.107, 2.192, -2.107, 2.626, -1.89, 2.626, -1.89, 1.757, -2.107, 1.757, -2.107, 2.192, -1.89, 2.192, -2.107, 3.061, -2.324, 3.061, -2.216, 3.495, -2.107, 2.626, -2.324, 2.626, -2.324, 3.061, -2.107, 3.061, -2.107, 2.192, -2.324, 2.192, -2.324, 2.626, -2.107, 2.626, -2.107, 1.757, -2.324, 1.757, -2.324, 2.192, -2.107, 2.192, -2.107, 1.323, -2.324, 1.323, -2.324, 1.757, -2.107, 1.757, -2.107, 0.8882, -2.324, 0.8882, -2.324, 1.323, -2.107, 1.323, -2.107, 0.4536, -2.324, 0.4536, -2.324, 0.8882, -2.107, 0.8882, -2.107, 0.01911, -2.324, 0.01911, -2.324, 0.4536, -2.107, 0.4536, -2.324, 1.323, -2.542, 1.323, -2.542, 1.757, -2.324, 1.757, -2.324, 0.8882, -2.542, 0.8882, -2.542, 1.323, -2.324, 1.323, -2.324, 0.4536, -2.542, 0.4536, -2.542, 0.8882, -2.324, 0.8882, -2.324, 0.01911, -2.542, 0.01911, -2.542, 0.4536, -2.324, 0.4536, -2.324, 3.061, -2.542, 3.061, -2.433, 3.495, -2.324, 2.626, -2.542, 2.626, -2.542, 3.061, -2.324, 3.061, -2.324, 2.192, -2.542, 2.192, -2.542, 2.626, -2.324, 2.626, -2.324, 1.757, -2.542, 1.757, -2.542, 2.192, -2.324, 2.192, -2.542, 2.626, -2.759, 2.626, -2.759, 3.061, -2.542, 3.061, -2.542, 2.192, -2.759, 2.192, -2.759, 2.626, -2.542, 2.626, -2.542, 1.757, -2.759, 1.757, -2.759, 2.192, -2.542, 2.192, -2.542, 1.323, -2.759, 1.323, -2.759, 1.757, -2.542, 1.757, -2.542, 0.8882, -2.759, 0.8882, -2.759, 1.323, -2.542, 1.323, -2.542, 0.4536, -2.759, 0.4536, -2.759, 0.8882, -2.542, 0.8882, -2.542, 0.01911, -2.759, 0.01911, -2.759, 0.4536, -2.542, 0.4536, -2.542, 3.061, -2.759, 3.061, -2.65, 3.495, -2.759, 0.8882, -2.976, 0.8882, -2.976, 1.323, -2.759, 1.323, -2.759, 0.4536, -2.976, 0.4536, -2.976, 0.8882, -2.759, 0.8882, -2.759, 0.01911, -2.976, 0.01911, -2.976, 0.4536, -2.759, 0.4536, -2.759, 3.061, -2.976, 3.061, -2.868, 3.495, -2.759, 2.626, -2.976, 2.626, -2.976, 3.061, -2.759, 3.061, -2.759, 2.192, -2.976, 2.192, -2.976, 2.626, -2.759, 2.626, -2.759, 1.757, -2.976, 1.757, -2.976, 2.192, -2.759, 2.192, -2.759, 1.323, -2.976, 1.323, -2.976, 1.757, -2.759, 1.757, 3.976, 2.192, 3.759, 2.192, 3.759, 2.626, 3.976, 2.626, 3.976, 1.757, 3.759, 1.757, 3.759, 2.192, 3.976, 2.192, 3.976, 1.323, 3.759, 1.323, 3.759, 1.757, 3.976, 1.757, 3.976, 0.8882, 3.759, 0.8882, 3.759, 1.323, 3.976, 1.323, 3.976, 0.4536, 3.759, 0.4536, 3.759, 0.8882, 3.976, 0.8882, 3.976, 0.01911, 3.759, 0.01911, 3.759, 0.4536, 3.976, 0.4536, 3.976, 3.061, 3.759, 3.061, 3.868, 3.495, 3.976, 2.626, 3.759, 2.626, 3.759, 3.061, 3.976, 3.061, 3.759, 0.4536, 3.542, 0.4536, 3.542, 0.8882, 3.759, 0.8882, 3.759, 0.01911, 3.542, 0.01911, 3.542, 0.4536, 3.759, 0.4536, 3.759, 3.061, 3.542, 3.061, 3.65, 3.495, 3.759, 2.626, 3.542, 2.626, 3.542, 3.061, 3.759, 3.061, 3.759, 2.192, 3.542, 2.192, 3.542, 2.626, 3.759, 2.626, 3.759, 1.757, 3.542, 1.757, 3.542, 2.192, 3.759, 2.192, 3.759, 1.323, 3.542, 1.323, 3.542, 1.757, 3.759, 1.757, 3.759, 0.8882, 3.542, 0.8882, 3.542, 1.323, 3.759, 1.323, 3.542, 2.192, 3.324, 2.192, 3.324, 2.626, 3.542, 2.626, 3.542, 1.757, 3.324, 1.757, 3.324, 2.192, 3.542, 2.192, 3.542, 1.323, 3.324, 1.323, 3.324, 1.757, 3.542, 1.757, 3.542, 0.8882, 3.324, 0.8882, 3.324, 1.323, 3.542, 1.323, 3.542, 0.4536, 3.324, 0.4536, 3.324, 0.8882, 3.542, 0.8882, 3.542, 0.01911, 3.324, 0.01911, 3.324, 0.4536, 3.542, 0.4536, 3.542, 3.061, 3.324, 3.061, 3.433, 3.495, 3.542, 2.626, 3.324, 2.626, 3.324, 3.061, 3.542, 3.061, 3.324, 0.4536, 3.107, 0.4536, 3.107, 0.8882, 3.324, 0.8882, 3.324, 0.01911, 3.107, 0.01911, 3.107, 0.4536, 3.324, 0.4536, 3.324, 3.061, 3.107, 3.061, 3.216, 3.495, 3.324, 2.626, 3.107, 2.626, 3.107, 3.061, 3.324, 3.061, 3.324, 2.192, 3.107, 2.192, 3.107, 2.626, 3.324, 2.626, 3.324, 1.757, 3.107, 1.757, 3.107, 2.192, 3.324, 2.192, 3.324, 1.323, 3.107, 1.323, 3.107, 1.757, 3.324, 1.757, 3.324, 0.8882, 3.107, 0.8882, 3.107, 1.323, 3.324, 1.323, 3.107, 1.757, 2.89, 1.757, 2.89, 2.192, 3.107, 2.192, 3.107, 1.323, 2.89, 1.323, 2.89, 1.757, 3.107, 1.757, 3.107, 0.8882, 2.89, 0.8882, 2.89, 1.323, 3.107, 1.323, 3.107, 0.4536, 2.89, 0.4536, 2.89, 0.8882, 3.107, 0.8882, 3.107, 0.01911, 2.89, 0.01911, 2.89, 0.4536, 3.107, 0.4536, 3.107, 3.061, 2.89, 3.061, 2.999, 3.495, 3.107, 2.626, 2.89, 2.626, 2.89, 3.061, 3.107, 3.061, 3.107, 2.192, 2.89, 2.192, 2.89, 2.626, 3.107, 2.626, 2.89, 0.01911, 2.673, 0.01911, 2.673, 0.4536, 2.89, 0.4536, 2.89, 3.061, 2.673, 3.061, 2.781, 3.495, 2.89, 2.626, 2.673, 2.626, 2.673, 3.061, 2.89, 3.061, 2.89, 2.192, 2.673, 2.192, 2.673, 2.626, 2.89, 2.626, 2.89, 1.757, 2.673, 1.757, 2.673, 2.192, 2.89, 2.192, 2.89, 1.323, 2.673, 1.323, 2.673, 1.757, 2.89, 1.757, 2.89, 0.8882, 2.673, 0.8882, 2.673, 1.323, 2.89, 1.323, 2.89, 0.4536, 2.673, 0.4536, 2.673, 0.8882, 2.89, 0.8882, 2.673, 1.757, 2.455, 1.757, 2.455, 2.192, 2.673, 2.192, 2.673, 1.323, 2.455, 1.323, 2.455, 1.757, 2.673, 1.757, 2.673, 0.8882, 2.455, 0.8882, 2.455, 1.323, 2.673, 1.323, 2.673, 0.4536, 2.455, 0.4536, 2.455, 0.8882, 2.673, 0.8882, 2.673, 0.01911, 2.455, 0.01911, 2.455, 0.4536, 2.673, 0.4536, 2.673, 3.061, 2.455, 3.061, 2.564, 3.495, 2.673, 2.626, 2.455, 2.626, 2.455, 3.061, 2.673, 3.061, 2.673, 2.192, 2.455, 2.192, 2.455, 2.626, 2.673, 2.626, 2.455, 0.01911, 2.238, 0.01911, 2.238, 0.4536, 2.455, 0.4536, 2.455, 3.061, 2.238, 3.061, 2.347, 3.495, 2.455, 2.626, 2.238, 2.626, 2.238, 3.061, 2.455, 3.061, 2.455, 2.192, 2.238, 2.192, 2.238, 2.626, 2.455, 2.626, 2.455, 1.757, 2.238, 1.757, 2.238, 2.192, 2.455, 2.192, 2.455, 1.323, 2.238, 1.323, 2.238, 1.757, 2.455, 1.757, 2.455, 0.8882, 2.238, 0.8882, 2.238, 1.323, 2.455, 1.323, 2.455, 0.4536, 2.238, 0.4536, 2.238, 0.8882, 2.455, 0.8882, 2.238, 0.01911, 2.238, 0.4536, 2.021, 0.4536, 2.021, 0.01911, 2.238, 3.061, 2.13, 3.495, 2.021, 3.061, 2.238, 2.626, 2.238, 3.061, 2.021, 3.061, 2.021, 2.626, 2.238, 2.192, 2.238, 2.626, 2.021, 2.626, 2.021, 2.192, 2.238, 1.757, 2.238, 2.192, 2.021, 2.192, 2.021, 1.757, 2.238, 1.323, 2.238, 1.757, 2.021, 1.757, 2.021, 1.323, 2.238, 0.8882, 2.238, 1.323, 2.021, 1.323, 2.021, 0.8882, 2.238, 0.4536, 2.238, 0.8882, 2.021, 0.8882, 2.021, 0.4536, 2.021, 0.4536, 2.021, 0.8882, 1.804, 0.8882, 1.804, 0.4536, 2.021, 0.01911, 2.021, 0.4536, 1.804, 0.4536, 1.804, 0.01911, 2.021, 3.061, 1.912, 3.495, 1.804, 3.061, 2.021, 2.626, 2.021, 3.061, 1.804, 3.061, 1.804, 2.626, 2.021, 2.192, 2.021, 2.626, 1.804, 2.626, 1.804, 2.192, 2.021, 1.757, 2.021, 2.192, 1.804, 2.192, 1.804, 1.757, 2.021, 1.323, 2.021, 1.757, 1.804, 1.757, 1.804, 1.323, 2.021, 0.8882, 2.021, 1.323, 1.804, 1.323, 1.804, 0.8882, 1.804, 2.192, 1.804, 2.626, 1.586, 2.626, 1.586, 2.192, 1.804, 1.757, 1.804, 2.192, 1.586, 2.192, 1.586, 1.757, 1.804, 1.323, 1.804, 1.757, 1.586, 1.757, 1.586, 1.323, 1.804, 0.8882, 1.804, 1.323, 1.586, 1.323, 1.586, 0.8882, 1.804, 0.4536, 1.804, 0.8882, 1.586, 0.8882, 1.586, 0.4536, 1.804, 0.01911, 1.804, 0.4536, 1.586, 0.4536, 1.586, 0.01911, 1.804, 3.061, 1.695, 3.495, 1.586, 3.061, 1.804, 2.626, 1.804, 3.061, 1.586, 3.061, 1.586, 2.626, 1.586, 0.4536, 1.586, 0.8882, 1.369, 0.8882, 1.369, 0.4536, 1.586, 0.01911, 1.586, 0.4536, 1.369, 0.4536, 1.369, 0.01911, 1.586, 3.061, 1.478, 3.495, 1.369, 3.061, 1.586, 2.626, 1.586, 3.061, 1.369, 3.061, 1.369, 2.626, 1.586, 2.192, 1.586, 2.626, 1.369, 2.626, 1.369, 2.192, 1.586, 1.757, 1.586, 2.192, 1.369, 2.192, 1.369, 1.757, 1.586, 1.323, 1.586, 1.757, 1.369, 1.757, 1.369, 1.323, 1.586, 0.8882, 1.586, 1.323, 1.369, 1.323, 1.369, 0.8882, 1.369, 1.757, 1.369, 2.192, 1.152, 2.192, 1.152, 1.757, 1.369, 1.323, 1.369, 1.757, 1.152, 1.757, 1.152, 1.323, 1.369, 0.8882, 1.369, 1.323, 1.152, 1.323, 1.152, 0.8882, 1.369, 0.4536, 1.369, 0.8882, 1.152, 0.8882, 1.152, 0.4536, 1.369, 0.01911, 1.369, 0.4536, 1.152, 0.4536, 1.152, 0.01911, 1.369, 3.061, 1.26, 3.495, 1.152, 3.061, 1.369, 2.626, 1.369, 3.061, 1.152, 3.061, 1.152, 2.626, 1.369, 2.192, 1.369, 2.626, 1.152, 2.626, 1.152, 2.192, 1.152, 0.01911, 1.152, 0.4536, 0.9345, 0.4536, 0.9345, 0.01911, 1.152, 3.061, 1.043, 3.495, 0.9345, 3.061, 1.152, 2.626, 1.152, 3.061, 0.9345, 3.061, 0.9345, 2.626, 1.152, 2.192, 1.152, 2.626, 0.9345, 2.626, 0.9345, 2.192, 1.152, 1.757, 1.152, 2.192, 0.9345, 2.192, 0.9345, 1.757, 1.152, 1.323, 1.152, 1.757, 0.9345, 1.757, 0.9345, 1.323, 1.152, 0.8882, 1.152, 1.323, 0.9345, 1.323, 0.9345, 0.8882, 1.152, 0.4536, 1.152, 0.8882, 0.9345, 0.8882, 0.9345, 0.4536, 0.9345, 1.323, 0.9345, 1.757, 0.7173, 1.757, 0.7173, 1.323, 0.9345, 0.8882, 0.9345, 1.323, 0.7173, 1.323, 0.7173, 0.8882, 0.9345, 0.4536, 0.9345, 0.8882, 0.7173, 0.8882, 0.7173, 0.4536, 0.9345, 0.01911, 0.9345, 0.4536, 0.7173, 0.4536, 0.7173, 0.01911, 0.9345, 3.061, 0.8259, 3.495, 0.7173, 3.061, 0.9345, 2.626, 0.9345, 3.061, 0.7173, 3.061, 0.7173, 2.626, 0.9345, 2.192, 0.9345, 2.626, 0.7173, 2.626, 0.7173, 2.192, 0.9345, 1.757, 0.9345, 2.192, 0.7173, 2.192, 0.7173, 1.757, 0.7173, 3.061, 0.6086, 3.495, 0.5, 3.061, 0.7173, 2.626, 0.7173, 3.061, 0.5, 3.061, 0.5, 2.626, 0.7173, 2.192, 0.7173, 2.626, 0.5, 2.626, 0.5, 2.192, 0.7173, 1.757, 0.7173, 2.192, 0.5, 2.192, 0.5, 1.757, 0.7173, 1.323, 0.7173, 1.757, 0.5, 1.757, 0.5, 1.323, 0.7173, 0.8882, 0.7173, 1.323, 0.5, 1.323, 0.5, 0.8882, 0.7173, 0.4536, 0.7173, 0.8882, 0.5, 0.8882, 0.5, 0.4536, 0.7173, 0.01911, 0.7173, 0.4536, 0.5, 0.4536, 0.5, 0.01911, 0.5, 1.323, 0.5, 1.757, 0.2827, 1.757, 0.2827, 1.323, 0.5, 0.8882, 0.5, 1.323, 0.2827, 1.323, 0.2827, 0.8882, 0.5, 0.4536, 0.5, 0.8882, 0.2827, 0.8882, 0.2827, 0.4536, 0.5, 0.01911, 0.5, 0.4536, 0.2827, 0.4536, 0.2827, 0.01911, 0.5, 3.061, 0.3914, 3.495, 0.2827, 3.061, 0.5, 2.626, 0.5, 3.061, 0.2827, 3.061, 0.2827, 2.626, 0.5, 2.192, 0.5, 2.626, 0.2827, 2.626, 0.2827, 2.192, 0.5, 1.757, 0.5, 2.192, 0.2827, 2.192, 0.2827, 1.757, 0.2827, 2.626, 0.2827, 3.061, 0.06546, 3.061, 0.06546, 2.626, 0.2827, 2.192, 0.2827, 2.626, 0.06546, 2.626, 0.06546, 2.192, 0.2827, 1.757, 0.2827, 2.192, 0.06546, 2.192, 0.06546, 1.757, 0.2827, 1.323, 0.2827, 1.757, 0.06546, 1.757, 0.06546, 1.323, 0.2827, 0.8882, 0.2827, 1.323, 0.06546, 1.323, 0.06546, 0.8882, 0.2827, 0.4536, 0.2827, 0.8882, 0.06546, 0.8882, 0.06546, 0.4536, 0.2827, 0.01911, 0.2827, 0.4536, 0.06546, 0.4536, 0.06546, 0.01911, 0.2827, 3.061, 0.1741, 3.495, 0.06546, 3.061, 0.06546, 0.8882, 0.06546, 1.323, -0.1518, 1.323, -0.1518, 0.8882, 0.06546, 0.4536, 0.06546, 0.8882, -0.1518, 0.8882, -0.1518, 0.4536, 0.06546, 0.01911, 0.06546, 0.4536, -0.1518, 0.4536, -0.1518, 0.01911, 0.06546, 3.061, -0.04317, 3.495, -0.1518, 3.061, 0.06546, 2.626, 0.06546, 3.061, -0.1518, 3.061, -0.1518, 2.626, 0.06546, 2.192, 0.06546, 2.626, -0.1518, 2.626, -0.1518, 2.192, 0.06546, 1.757, 0.06546, 2.192, -0.1518, 2.192, -0.1518, 1.757, 0.06546, 1.323, 0.06546, 1.757, -0.1518, 1.757, -0.1518, 1.323, -0.1518, 2.626, -0.1518, 3.061, -0.3691, 3.061, -0.3691, 2.626, -0.1518, 2.192, -0.1518, 2.626, -0.3691, 2.626, -0.3691, 2.192, -0.1518, 1.757, -0.1518, 2.192, -0.3691, 2.192, -0.3691, 1.757, -0.1518, 1.323, -0.1518, 1.757, -0.3691, 1.757, -0.3691, 1.323, -0.1518, 0.8882, -0.1518, 1.323, -0.3691, 1.323, -0.3691, 0.8882, -0.1518, 0.4536, -0.1518, 0.8882, -0.3691, 0.8882, -0.3691, 0.4536, -0.1518, 0.01911, -0.1518, 0.4536, -0.3691, 0.4536, -0.3691, 0.01911, -0.1518, 3.061, -0.2604, 3.495, -0.3691, 3.061, -0.3691, 0.8882, -0.3691, 1.323, -0.5863, 1.323, -0.5863, 0.8882, -0.3691, 0.4536, -0.3691, 0.8882, -0.5863, 0.8882, -0.5863, 0.4536, -0.3691, 0.01911, -0.3691, 0.4536, -0.5863, 0.4536, -0.5863, 0.01911, -0.3691, 3.061, -0.4777, 3.495, -0.5863, 3.061, -0.3691, 2.626, -0.3691, 3.061, -0.5863, 3.061, -0.5863, 2.626, -0.3691, 2.192, -0.3691, 2.626, -0.5863, 2.626, -0.5863, 2.192, -0.3691, 1.757, -0.3691, 2.192, -0.5863, 2.192, -0.5863, 1.757, -0.3691, 1.323, -0.3691, 1.757, -0.5863, 1.757, -0.5863, 1.323, -0.5863, 2.192, -0.5863, 2.626, -0.8036, 2.626, -0.8036, 2.192, -0.5863, 1.757, -0.5863, 2.192, -0.8036, 2.192, -0.8036, 1.757, -0.5863, 1.323, -0.5863, 1.757, -0.8036, 1.757, -0.8036, 1.323, -0.5863, 0.8882, -0.5863, 1.323, -0.8036, 1.323, -0.8036, 0.8882, -0.5863, 0.4536, -0.5863, 0.8882, -0.8036, 0.8882, -0.8036, 0.4536, -0.5863, 0.01911, -0.5863, 0.4536, -0.8036, 0.4536, -0.8036, 0.01911, -0.5863, 3.061, -0.695, 3.495, -0.8036, 3.061, -0.5863, 2.626, -0.5863, 3.061, -0.8036, 3.061, -0.8036, 2.626, -0.8036, 0.4536, -0.8036, 0.8882, -1.021, 0.8882, -1.021, 0.4536, -0.8036, 0.01911, -0.8036, 0.4536, -1.021, 0.4536, -1.021, 0.01911, -0.8036, 3.061, -0.9122, 3.495, -1.021, 3.061, -0.8036, 2.626, -0.8036, 3.061, -1.021, 3.061, -1.021, 2.626, -0.8036, 2.192, -0.8036, 2.626, -1.021, 2.626, -1.021, 2.192, -0.8036, 1.757, -0.8036, 2.192, -1.021, 2.192, -1.021, 1.757, -0.8036, 1.323, -0.8036, 1.757, -1.021, 1.757, -1.021, 1.323, -0.8036, 0.8882, -0.8036, 1.323, -1.021, 1.323, -1.021, 0.8882, -1.021, 1.757, -1.021, 2.192, -1.238, 2.192, -1.238, 1.757, -1.021, 1.323, -1.021, 1.757, -1.238, 1.757, -1.238, 1.323, -1.021, 0.8882, -1.021, 1.323, -1.238, 1.323, -1.238, 0.8882, -1.238, 0.4536, -1.238, 0.8882, -1.238, 0.8882, -1.238, 0.4536, -1.021, 0.8882, -1.021, 0.8882, -1.238, 0.8882, -1.238, 0.8882, -1.021, 3.061, -1.13, 3.495, -1.238, 3.061, -1.021, 2.626, -1.021, 3.061, -1.238, 3.061, -1.238, 2.626, -1.021, 2.192, -1.021, 2.626, -1.238, 2.626, -1.238, 2.192, -1.238, 0.01911, -1.238, 0.4536, -1.455, 0.4536, -1.455, 0.01911, -1.238, 3.061, -1.347, 3.495, -1.455, 3.061, -1.238, 2.626, -1.238, 3.061, -1.455, 3.061, -1.455, 2.626, -1.238, 2.192, -1.238, 2.626, -1.455, 2.626, -1.455, 2.192, -1.238, 1.757, -1.238, 2.192, -1.455, 2.192, -1.455, 1.757, -1.238, 1.323, -1.238, 1.757, -1.455, 1.757, -1.455, 1.323, -1.238, 0.8882, -1.238, 1.323, -1.455, 1.323, -1.455, 0.8882, -1.238, 0.4536, -1.238, 0.8882, -1.455, 0.8882, -1.455, 0.4536, -1.455, 1.757, -1.455, 2.192, -1.673, 2.192, -1.673, 1.757, -1.455, 1.323, -1.455, 1.757, -1.673, 1.757, -1.673, 1.323, -1.455, 0.8882, -1.455, 1.323, -1.673, 1.323, -1.673, 0.8882, -1.455, 0.4536, -1.455, 0.8882, -1.673, 0.8882, -1.673, 0.4536, -1.455, 0.01911, -1.455, 0.4536, -1.673, 0.4536, -1.673, 0.01911, -1.455, 3.061, -1.564, 3.495, -1.673, 3.061, -1.455, 2.626, -1.455, 3.061, -1.673, 3.061, -1.673, 2.626, -1.455, 2.192, -1.455, 2.626, -1.673, 2.626, -1.673, 2.192, -1.673, 0.01911, -1.673, 0.4536, -1.89, 0.4536, -1.89, 0.01911, -1.673, 3.061, -1.781, 3.495, -1.89, 3.061, -1.673, 2.626, -1.673, 3.061, -1.89, 3.061, -1.89, 2.626, -1.673, 2.192, -1.673, 2.626, -1.89, 2.626, -1.89, 2.192, -1.673, 1.757, -1.673, 2.192, -1.89, 2.192, -1.89, 1.757, -1.673, 1.323, -1.673, 1.757, -1.89, 1.757, -1.89, 1.323, -1.673, 0.8882, -1.673, 1.323, -1.89, 1.323, -1.89, 0.8882, -1.673, 0.4536, -1.673, 0.8882, -1.89, 0.8882, -1.89, 0.4536, -1.89, 1.323, -1.89, 1.757, -2.107, 1.757, -2.107, 1.323, -1.89, 0.8882, -1.89, 1.323, -2.107, 1.323, -2.107, 0.8882, -1.89, 0.4536, -1.89, 0.8882, -2.107, 0.8882, -2.107, 0.4536, -1.89, 0.01911, -1.89, 0.4536, -2.107, 0.4536, -2.107, 0.01911, -1.89, 3.061, -1.999, 3.495, -2.107, 3.061, -1.89, 2.626, -1.89, 3.061, -2.107, 3.061, -2.107, 2.626, -1.89, 2.192, -1.89, 2.626, -2.107, 2.626, -2.107, 2.192, -1.89, 1.757, -1.89, 2.192, -2.107, 2.192, -2.107, 1.757, -2.107, 3.061, -2.216, 3.495, -2.324, 3.061, -2.107, 2.626, -2.107, 3.061, -2.324, 3.061, -2.324, 2.626, -2.107, 2.192, -2.107, 2.626, -2.324, 2.626, -2.324, 2.192, -2.107, 1.757, -2.107, 2.192, -2.324, 2.192, -2.324, 1.757, -2.107, 1.323, -2.107, 1.757, -2.324, 1.757, -2.324, 1.323, -2.107, 0.8882, -2.107, 1.323, -2.324, 1.323, -2.324, 0.8882, -2.107, 0.4536, -2.107, 0.8882, -2.324, 0.8882, -2.324, 0.4536, -2.107, 0.01911, -2.107, 0.4536, -2.324, 0.4536, -2.324, 0.01911, -2.324, 1.323, -2.324, 1.757, -2.542, 1.757, -2.542, 1.323, -2.324, 0.8882, -2.324, 1.323, -2.542, 1.323, -2.542, 0.8882, -2.324, 0.4536, -2.324, 0.8882, -2.542, 0.8882, -2.542, 0.4536, -2.324, 0.01911, -2.324, 0.4536, -2.542, 0.4536, -2.542, 0.01911, -2.324, 3.061, -2.433, 3.495, -2.542, 3.061, -2.324, 2.626, -2.324, 3.061, -2.542, 3.061, -2.542, 2.626, -2.324, 2.192, -2.324, 2.626, -2.542, 2.626, -2.542, 2.192, -2.324, 1.757, -2.324, 2.192, -2.542, 2.192, -2.542, 1.757, -2.542, 2.626, -2.542, 3.061, -2.759, 3.061, -2.759, 2.626, -2.542, 2.192, -2.542, 2.626, -2.759, 2.626, -2.759, 2.192, -2.542, 1.757, -2.542, 2.192, -2.759, 2.192, -2.759, 1.757, -2.542, 1.323, -2.542, 1.757, -2.759, 1.757, -2.759, 1.323, -2.542, 0.8882, -2.542, 1.323, -2.759, 1.323, -2.759, 0.8882, -2.542, 0.4536, -2.542, 0.8882, -2.759, 0.8882, -2.759, 0.4536, -2.542, 0.01911, -2.542, 0.4536, -2.759, 0.4536, -2.759, 0.01911, -2.542, 3.061, -2.65, 3.495, -2.759, 3.061, -2.759, 0.8882, -2.759, 1.323, -2.976, 1.323, -2.976, 0.8882, -2.759, 0.4536, -2.759, 0.8882, -2.976, 0.8882, -2.976, 0.4536, -2.759, 0.01911, -2.759, 0.4536, -2.976, 0.4536, -2.976, 0.01911, -2.759, 3.061, -2.868, 3.495, -2.976, 3.061, -2.759, 2.626, -2.759, 3.061, -2.976, 3.061, -2.976, 2.626, -2.759, 2.192, -2.759, 2.626, -2.976, 2.626, -2.976, 2.192, -2.759, 1.757, -2.759, 2.192, -2.976, 2.192, -2.976, 1.757, -2.759, 1.323, -2.759, 1.757, -2.976, 1.757, -2.976, 1.323, 3.976, 2.192, 3.976, 2.626, 3.759, 2.626, 3.759, 2.192, 3.976, 1.757, 3.976, 2.192, 3.759, 2.192, 3.759, 1.757, 3.976, 1.323, 3.976, 1.757, 3.759, 1.757, 3.759, 1.323, 3.976, 0.8882, 3.976, 1.323, 3.759, 1.323, 3.759, 0.8882, 3.976, 0.4536, 3.976, 0.8882, 3.759, 0.8882, 3.759, 0.4536, 3.976, 0.01911, 3.976, 0.4536, 3.759, 0.4536, 3.759, 0.01911, 3.976, 3.061, 3.868, 3.495, 3.759, 3.061, 3.976, 2.626, 3.976, 3.061, 3.759, 3.061, 3.759, 2.626, 3.759, 0.4536, 3.759, 0.8882, 3.542, 0.8882, 3.542, 0.4536, 3.759, 0.01911, 3.759, 0.4536, 3.542, 0.4536, 3.542, 0.01911, 3.759, 3.061, 3.65, 3.495, 3.542, 3.061, 3.759, 2.626, 3.759, 3.061, 3.542, 3.061, 3.542, 2.626, 3.759, 2.192, 3.759, 2.626, 3.542, 2.626, 3.542, 2.192, 3.759, 1.757, 3.759, 2.192, 3.542, 2.192, 3.542, 1.757, 3.759, 1.323, 3.759, 1.757, 3.542, 1.757, 3.542, 1.323, 3.759, 0.8882, 3.759, 1.323, 3.542, 1.323, 3.542, 0.8882, 3.542, 2.192, 3.542, 2.626, 3.324, 2.626, 3.324, 2.192, 3.542, 1.757, 3.542, 2.192, 3.324, 2.192, 3.324, 1.757, 3.542, 1.323, 3.542, 1.757, 3.324, 1.757, 3.324, 1.323, 3.542, 0.8882, 3.542, 1.323, 3.324, 1.323, 3.324, 0.8882, 3.542, 0.4536, 3.542, 0.8882, 3.324, 0.8882, 3.324, 0.4536, 3.542, 0.01911, 3.542, 0.4536, 3.324, 0.4536, 3.324, 0.01911, 3.542, 3.061, 3.433, 3.495, 3.324, 3.061, 3.542, 2.626, 3.542, 3.061, 3.324, 3.061, 3.324, 2.626, 3.324, 0.4536, 3.324, 0.8882, 3.107, 0.8882, 3.107, 0.4536, 3.324, 0.01911, 3.324, 0.4536, 3.107, 0.4536, 3.107, 0.01911, 3.324, 3.061, 3.216, 3.495, 3.107, 3.061, 3.324, 2.626, 3.324, 3.061, 3.107, 3.061, 3.107, 2.626, 3.324, 2.192, 3.324, 2.626, 3.107, 2.626, 3.107, 2.192, 3.324, 1.757, 3.324, 2.192, 3.107, 2.192, 3.107, 1.757, 3.324, 1.323, 3.324, 1.757, 3.107, 1.757, 3.107, 1.323, 3.324, 0.8882, 3.324, 1.323, 3.107, 1.323, 3.107, 0.8882, 3.107, 1.757, 3.107, 2.192, 2.89, 2.192, 2.89, 1.757, 3.107, 1.323, 3.107, 1.757, 2.89, 1.757, 2.89, 1.323, 3.107, 0.8882, 3.107, 1.323, 2.89, 1.323, 2.89, 0.8882, 3.107, 0.4536, 3.107, 0.8882, 2.89, 0.8882, 2.89, 0.4536, 3.107, 0.01911, 3.107, 0.4536, 2.89, 0.4536, 2.89, 0.01911, 3.107, 3.061, 2.999, 3.495, 2.89, 3.061, 3.107, 2.626, 3.107, 3.061, 2.89, 3.061, 2.89, 2.626, 3.107, 2.192, 3.107, 2.626, 2.89, 2.626, 2.89, 2.192, 2.89, 0.01911, 2.89, 0.4536, 2.673, 0.4536, 2.673, 0.01911, 2.89, 3.061, 2.781, 3.495, 2.673, 3.061, 2.89, 2.626, 2.89, 3.061, 2.673, 3.061, 2.673, 2.626, 2.89, 2.192, 2.89, 2.626, 2.673, 2.626, 2.673, 2.192, 2.89, 1.757, 2.89, 2.192, 2.673, 2.192, 2.673, 1.757, 2.89, 1.323, 2.89, 1.757, 2.673, 1.757, 2.673, 1.323, 2.89, 0.8882, 2.89, 1.323, 2.673, 1.323, 2.673, 0.8882, 2.89, 0.4536, 2.89, 0.8882, 2.673, 0.8882, 2.673, 0.4536, 2.673, 1.757, 2.673, 2.192, 2.455, 2.192, 2.455, 1.757, 2.673, 1.323, 2.673, 1.757, 2.455, 1.757, 2.455, 1.323, 2.673, 0.8882, 2.673, 1.323, 2.455, 1.323, 2.455, 0.8882, 2.673, 0.4536, 2.673, 0.8882, 2.455, 0.8882, 2.455, 0.4536, 2.673, 0.01911, 2.673, 0.4536, 2.455, 0.4536, 2.455, 0.01911, 2.673, 3.061, 2.564, 3.495, 2.455, 3.061, 2.673, 2.626, 2.673, 3.061, 2.455, 3.061, 2.455, 2.626, 2.673, 2.192, 2.673, 2.626, 2.455, 2.626, 2.455, 2.192, 2.455, 0.01911, 2.455, 0.4536, 2.238, 0.4536, 2.238, 0.01911, 2.455, 3.061, 2.347, 3.495, 2.238, 3.061, 2.455, 2.626, 2.455, 3.061, 2.238, 3.061, 2.238, 2.626, 2.455, 2.192, 2.455, 2.626, 2.238, 2.626, 2.238, 2.192, 2.455, 1.757, 2.455, 2.192, 2.238, 2.192, 2.238, 1.757, 2.455, 1.323, 2.455, 1.757, 2.238, 1.757, 2.238, 1.323, 2.455, 0.8882, 2.455, 1.323, 2.238, 1.323, 2.238, 0.8882, 2.455, 0.4536, 2.455, 0.8882, 2.238, 0.8882, 2.238, 0.4536, 1.152, 0.01911, 1.369, 0.01911, 1.369, 0.01911, 1.152, 0.01911, -2.542, 0.01911, -2.324, 0.01911, -2.324, 0.01911, -2.542, 0.01911, -1.455, 0.01911, -1.238, 0.01911, -1.238, 0.01911, -1.455, 0.01911, 0.5, 0.01911, 0.7173, 0.01911, 0.7173, 0.01911, 0.5, 0.01911, -0.8036, 0.01911, -0.5863, 0.01911, -0.5863, 0.01911, -0.8036, 0.01911, 2.021, 0.01911, 2.238, 0.01911, 2.238, 0.01911, 2.021, 0.01911, 0.7173, 0.01911, 0.9345, 0.01911, 0.9345, 0.01911, 0.7173, 0.01911, 2.455, 0.01911, 2.673, 0.01911, 2.673, 0.01911, 2.455, 0.01911, -2.976, 0.01911, -2.759, 0.01911, -2.759, 0.01911, -2.976, 0.01911, 0.06546, 0.01911, 0.2827, 0.01911, 0.2827, 0.01911, 0.06546, 0.01911, -1.89, 0.01911, -1.673, 0.01911, -1.673, 0.01911, -1.89, 0.01911, -1.238, 0.01911, -1.021, 0.01911, -1.021, 0.01911, -1.238, 0.01911, 3.542, 0.01911, 3.759, 0.01911, 3.759, 0.01911, 3.542, 0.01911, 0.2827, 0.01911, 0.5, 0.01911, 0.5, 0.01911, 0.2827, 0.01911, 1.804, 0.01911, 2.021, 0.01911, 2.021, 0.01911, 1.804, 0.01911, 3.759, 0.01911, 3.976, 0.01911, 3.976, 0.01911, 3.759, 0.01911, -1.673, 0.01911, -1.455, 0.01911, -1.455, 0.01911, -1.673, 0.01911, -0.1518, 0.01911, 0.06546, 0.01911, 0.06546, 0.01911, -0.1518, 0.01911, 3.107, 0.01911, 3.324, 0.01911, 3.324, 0.01911, 3.107, 0.01911, 1.369, 0.01911, 1.586, 0.01911, 1.586, 0.01911, 1.369, 0.01911, 2.673, 0.01911, 2.89, 0.01911, 2.89, 0.01911, 2.673, 0.01911, -2.324, 0.01911, -2.107, 0.01911, -2.107, 0.01911, -2.324, 0.01911, 2.238, 0.01911, 2.455, 0.01911, 2.455, 0.01911, 2.238, 0.01911, 0.9345, 0.01911, 1.152, 0.01911, 1.152, 0.01911, 0.9345, 0.01911, 3.324, 0.01911, 3.542, 0.01911, 3.542, 0.01911, 3.324, 0.01911, -2.107, 0.01911, -1.89, 0.01911, -1.89, 0.01911, -2.107, 0.01911, -0.5863, 0.01911, -0.3691, 0.01911, -0.3691, 0.01911, -0.5863, 0.01911, 1.586, 0.01911, 1.804, 0.01911, 1.804, 0.01911, 1.586, 0.01911, -2.759, 0.01911, -2.542, 0.01911, -2.542, 0.01911, -2.759, 0.01911, 2.89, 0.01911, 3.107, 0.01911, 3.107, 0.01911, 2.89, 0.01911, -1.021, 0.01911, -0.8036, 0.01911, -0.8036, 0.01911, -1.021, 0.01911, -0.3691, 0.01911, -0.1518, 0.01911, -0.1518, 0.01911, -0.3691, 0.01911, -1.021, 0.4536, -1.021, 0.01911, -1.021, 0.01911, -1.021, 0.4536, -1.021, 0.01911, 2.238, 0.01911, 2.455, 0.01911, -1.238, 0.01911, 2.238, 0.01911, -1.021, 0.01911, -0.8036, 0.01911, 2.021, 0.01911, 2.021, 0.01911, -0.8036, 0.01911, -0.5863, 0.01911, 1.804, 0.01911, 1.804, 0.01911, -0.5863, 0.01911, -0.3691, 0.01911, 1.586, 0.01911, 1.586, 0.01911, -0.3691, 0.01911, -0.1518, 0.01911, 1.369, 0.01911, 1.369, 0.01911, -0.1518, 0.01911, 0.06546, 0.01911, 1.152, 0.01911, 1.152, 0.01911, 0.06546, 0.01911, 0.2827, 0.01911, 0.9345, 0.01911, 0.9345, 0.01911, 0.2827, 0.01911, 0.5, 0.01911, 0.9345, 0.01911, 0.5, 0.01911, 0.7173, 0.01911, -1.238, 0.01911, 2.455, 0.01911, 2.673, 0.01911, -1.455, 0.01911, -1.455, 0.01911, 2.673, 0.01911, 2.89, 0.01911, -1.673, 0.01911, -1.673, 0.01911, 2.89, 0.01911, 3.107, 0.01911, -1.89, 0.01911, -1.89, 0.01911, 3.107, 0.01911, 3.324, 0.01911, -2.107, 0.01911, -2.107, 0.01911, 3.324, 0.01911, 3.542, 0.01911, -2.324, 0.01911, -2.324, 0.01911, 3.542, 0.01911, 3.759, 0.01911, -2.542, 0.01911, -2.542, 0.01911, 3.759, 0.01911, -2.759, 0.01911, -2.759, 0.01911, 3.759, 0.01911, 3.976, 0.01911])
me_sphere_001.materials.append(mat_material_001)
me_sphere_001.use_remesh_fix_poles = True
me_sphere_001.use_remesh_preserve_attributes = False
me_sphere_001.use_mirror_vertex_groups = False
me_sphere_001.update()

# ---- objects
ob_sphere = bpy.data.objects.new('Sphere', me_sphere_001)

# ---- transforms, parenting, visibility, modifiers, constraints
ob_sphere.location = (0.0, 0.0, 0.0)
ob_sphere.lineart.crease_threshold = 0.0

# ---- collection membership
col_collection.objects.link(ob_sphere)

# ---- scene / render settings (as saved in the file)
scene.frame_start = 1; scene.frame_end = 250; scene.frame_set(1)
scene.render.engine = 'BLENDER_EEVEE_NEXT'
scene.cycles.use_denoising = False
scene.cycles.samples = 128
scene.cycles.sampling_pattern = 'TABULATED_SOBOL'
scene.cycles.use_adaptive_sampling = False
scene.cycles.use_light_tree = False
scene.view_settings.view_transform = 'Filmic'
bpy.context.view_layer.update()

# ---- added for rendering (the .blend has no active camera and no usable light): camera, sun
cam_auto = bpy.data.cameras.new('AutoCamera')
cam_auto.lens = 50.0
cam_auto.sensor_width = 36.0
cam_auto.clip_end = 1000.0
ob_auto_camera = bpy.data.objects.new('AutoCamera', cam_auto)
scene.collection.objects.link(ob_auto_camera)
ob_auto_camera.location = (2.74091, -3.28909, 2.70121)
ob_auto_camera.rotation_euler = (1.09748, -7.21219e-08, 0.694738)
scene.camera = ob_auto_camera
light_auto_sun = bpy.data.lights.new('AutoSun', 'SUN')
light_auto_sun.energy = 3.0
light_auto_sun.angle = 0.0523599
ob_auto_sun = bpy.data.objects.new('AutoSun', light_auto_sun)
scene.collection.objects.link(ob_auto_sun)
ob_auto_sun.rotation_euler = (0.872665, 0.174533, 0.523599)
bpy.context.view_layer.update()
